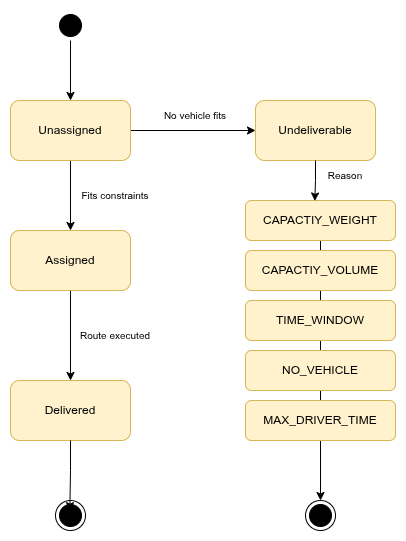

The diagram above was exported from draw.io. Its source (the exported page's mxGraphModel, read from the mxfile embedded in the PNG):
<mxGraphModel dx="1404" dy="856" grid="1" gridSize="10" guides="1" tooltips="1" connect="1" arrows="1" fold="1" page="1" pageScale="1" pageWidth="850" pageHeight="1100" math="0" shadow="0">
  <root>
    <mxCell id="0" />
    <mxCell id="1" parent="0" />
    <mxCell id="6mFs-CAJr1e6W0ooJE9Z-1" edge="1" parent="1" source="LbHwSpk4xEnsmwUvI4IA-1" style="edgeStyle=orthogonalEdgeStyle;rounded=0;orthogonalLoop=1;jettySize=auto;html=1;exitX=1;exitY=0.5;exitDx=0;exitDy=0;entryX=0.5;entryY=0;entryDx=0;entryDy=0;" target="ilXJsMAIKBX2uQbg5hy--6">
      <mxGeometry relative="1" as="geometry" />
    </mxCell>
    <mxCell id="LbHwSpk4xEnsmwUvI4IA-1" parent="1" style="ellipse;html=1;shape=startState;fillColor=#000000;strokeColor=light-dark(#000000,#000000);rounded=1;shadow=0;comic=0;labelBackgroundColor=none;fontFamily=Verdana;fontSize=12;fontColor=#000000;align=center;direction=south;" value="" vertex="1">
      <mxGeometry height="30" width="30" x="-120" y="180" as="geometry" />
    </mxCell>
    <mxCell id="6mFs-CAJr1e6W0ooJE9Z-9" edge="1" parent="1" source="ilXJsMAIKBX2uQbg5hy--6" style="edgeStyle=orthogonalEdgeStyle;rounded=0;orthogonalLoop=1;jettySize=auto;html=1;exitX=0.5;exitY=1;exitDx=0;exitDy=0;entryX=0.5;entryY=0;entryDx=0;entryDy=0;" target="VnL78ss_FQUGjnH-xX2P-2">
      <mxGeometry relative="1" as="geometry" />
    </mxCell>
    <mxCell id="6mFs-CAJr1e6W0ooJE9Z-13" edge="1" parent="1" source="ilXJsMAIKBX2uQbg5hy--6" style="edgeStyle=orthogonalEdgeStyle;rounded=0;orthogonalLoop=1;jettySize=auto;html=1;exitX=1;exitY=0.5;exitDx=0;exitDy=0;entryX=0;entryY=0.5;entryDx=0;entryDy=0;" target="VnL78ss_FQUGjnH-xX2P-4">
      <mxGeometry relative="1" as="geometry" />
    </mxCell>
    <mxCell id="ilXJsMAIKBX2uQbg5hy--6" parent="1" style="rounded=1;whiteSpace=wrap;html=1;fillColor=#fff2cc;strokeColor=#d6b656;" value="Unassigned" vertex="1">
      <mxGeometry height="60" width="120" x="-165" y="270" as="geometry" />
    </mxCell>
    <mxCell id="6mFs-CAJr1e6W0ooJE9Z-11" edge="1" parent="1" source="VnL78ss_FQUGjnH-xX2P-2" style="edgeStyle=orthogonalEdgeStyle;rounded=0;orthogonalLoop=1;jettySize=auto;html=1;exitX=0.5;exitY=1;exitDx=0;exitDy=0;entryX=0.5;entryY=0;entryDx=0;entryDy=0;" target="6mFs-CAJr1e6W0ooJE9Z-2">
      <mxGeometry relative="1" as="geometry" />
    </mxCell>
    <mxCell id="VnL78ss_FQUGjnH-xX2P-2" parent="1" style="rounded=1;whiteSpace=wrap;html=1;fillColor=#fff2cc;strokeColor=#d6b656;" value="Assigned" vertex="1">
      <mxGeometry height="60" width="120" x="-165" y="400" as="geometry" />
    </mxCell>
    <mxCell id="VnL78ss_FQUGjnH-xX2P-4" parent="1" style="rounded=1;whiteSpace=wrap;html=1;fillColor=#fff2cc;strokeColor=#d6b656;" value="Undeliverable" vertex="1">
      <mxGeometry height="60" width="120" x="80" y="270" as="geometry" />
    </mxCell>
    <mxCell id="6mFs-CAJr1e6W0ooJE9Z-15" edge="1" parent="1" source="VnL78ss_FQUGjnH-xX2P-7" style="edgeStyle=orthogonalEdgeStyle;rounded=0;orthogonalLoop=1;jettySize=auto;html=1;exitX=0.5;exitY=1;exitDx=0;exitDy=0;entryX=0.5;entryY=0;entryDx=0;entryDy=0;endArrow=none;endFill=0;" target="6mFs-CAJr1e6W0ooJE9Z-5">
      <mxGeometry relative="1" as="geometry" />
    </mxCell>
    <mxCell id="VnL78ss_FQUGjnH-xX2P-7" parent="1" style="rounded=1;whiteSpace=wrap;html=1;fillColor=#fff2cc;strokeColor=#d6b656;" value="CAPACTIY_WEIGHT" vertex="1">
      <mxGeometry height="40" width="150" x="70" y="370" as="geometry" />
    </mxCell>
    <mxCell id="ccqkc7f-uP9lkfN9kogQ-16" parent="1" style="text;html=1;whiteSpace=wrap;strokeColor=none;fillColor=none;align=center;verticalAlign=middle;rounded=0;fontSize=10;" value="Fits constraints" vertex="1">
      <mxGeometry height="30" width="100" x="-110" y="350" as="geometry" />
    </mxCell>
    <mxCell id="ccqkc7f-uP9lkfN9kogQ-24" parent="1" style="ellipse;html=1;shape=endState;fillColor=#000000;strokeColor=light-dark(#000000,#000000);rounded=1;shadow=0;comic=0;labelBackgroundColor=none;fontFamily=Verdana;fontSize=12;fontColor=#000000;align=center;" value="" vertex="1">
      <mxGeometry height="30" width="30" x="-120" y="670" as="geometry" />
    </mxCell>
    <mxCell id="ccqkc7f-uP9lkfN9kogQ-25" parent="1" style="ellipse;html=1;shape=endState;fillColor=#000000;strokeColor=light-dark(#000000,#000000);rounded=1;shadow=0;comic=0;labelBackgroundColor=none;fontFamily=Verdana;fontSize=12;fontColor=#000000;align=center;" value="" vertex="1">
      <mxGeometry height="30" width="30" x="130" y="670" as="geometry" />
    </mxCell>
    <mxCell id="6mFs-CAJr1e6W0ooJE9Z-2" parent="1" style="rounded=1;whiteSpace=wrap;html=1;fillColor=#fff2cc;strokeColor=#d6b656;" value="Delivered" vertex="1">
      <mxGeometry height="60" width="120" x="-165" y="550" as="geometry" />
    </mxCell>
    <mxCell id="6mFs-CAJr1e6W0ooJE9Z-4" edge="1" parent="1" source="6mFs-CAJr1e6W0ooJE9Z-2" style="edgeStyle=orthogonalEdgeStyle;rounded=0;orthogonalLoop=1;jettySize=auto;html=1;exitX=0.5;exitY=1;exitDx=0;exitDy=0;entryX=0.478;entryY=0.339;entryDx=0;entryDy=0;entryPerimeter=0;" target="ccqkc7f-uP9lkfN9kogQ-24">
      <mxGeometry relative="1" as="geometry" />
    </mxCell>
    <mxCell id="6mFs-CAJr1e6W0ooJE9Z-16" edge="1" parent="1" source="6mFs-CAJr1e6W0ooJE9Z-5" style="edgeStyle=orthogonalEdgeStyle;rounded=0;orthogonalLoop=1;jettySize=auto;html=1;exitX=0.5;exitY=1;exitDx=0;exitDy=0;entryX=0.5;entryY=0;entryDx=0;entryDy=0;endArrow=none;endFill=0;" target="6mFs-CAJr1e6W0ooJE9Z-6">
      <mxGeometry relative="1" as="geometry" />
    </mxCell>
    <mxCell id="6mFs-CAJr1e6W0ooJE9Z-5" parent="1" style="rounded=1;whiteSpace=wrap;html=1;fillColor=#fff2cc;strokeColor=#d6b656;" value="CAPACTIY_VOLUME" vertex="1">
      <mxGeometry height="40" width="150" x="70" y="420" as="geometry" />
    </mxCell>
    <mxCell id="6mFs-CAJr1e6W0ooJE9Z-17" edge="1" parent="1" source="6mFs-CAJr1e6W0ooJE9Z-6" style="edgeStyle=orthogonalEdgeStyle;rounded=0;orthogonalLoop=1;jettySize=auto;html=1;exitX=0.5;exitY=1;exitDx=0;exitDy=0;endArrow=none;endFill=0;" target="6mFs-CAJr1e6W0ooJE9Z-7">
      <mxGeometry relative="1" as="geometry" />
    </mxCell>
    <mxCell id="6mFs-CAJr1e6W0ooJE9Z-6" parent="1" style="rounded=1;whiteSpace=wrap;html=1;fillColor=#fff2cc;strokeColor=#d6b656;" value="TIME_WINDOW" vertex="1">
      <mxGeometry height="40" width="150" x="70" y="470" as="geometry" />
    </mxCell>
    <mxCell id="6mFs-CAJr1e6W0ooJE9Z-18" edge="1" parent="1" source="6mFs-CAJr1e6W0ooJE9Z-7" style="edgeStyle=orthogonalEdgeStyle;rounded=0;orthogonalLoop=1;jettySize=auto;html=1;exitX=0.5;exitY=1;exitDx=0;exitDy=0;entryX=0.5;entryY=0;entryDx=0;entryDy=0;endArrow=none;endFill=0;" target="6mFs-CAJr1e6W0ooJE9Z-8">
      <mxGeometry relative="1" as="geometry" />
    </mxCell>
    <mxCell id="6mFs-CAJr1e6W0ooJE9Z-7" parent="1" style="rounded=1;whiteSpace=wrap;html=1;fillColor=#fff2cc;strokeColor=#d6b656;" value="NO_VEHICLE" vertex="1">
      <mxGeometry height="40" width="150" x="70" y="520" as="geometry" />
    </mxCell>
    <mxCell id="6mFs-CAJr1e6W0ooJE9Z-19" edge="1" parent="1" source="6mFs-CAJr1e6W0ooJE9Z-8" style="edgeStyle=orthogonalEdgeStyle;rounded=0;orthogonalLoop=1;jettySize=auto;html=1;exitX=0.5;exitY=1;exitDx=0;exitDy=0;entryX=0.5;entryY=0;entryDx=0;entryDy=0;" target="ccqkc7f-uP9lkfN9kogQ-25">
      <mxGeometry relative="1" as="geometry" />
    </mxCell>
    <mxCell id="6mFs-CAJr1e6W0ooJE9Z-8" parent="1" style="rounded=1;whiteSpace=wrap;html=1;fillColor=#fff2cc;strokeColor=#d6b656;" value="MAX_DRIVER_TIME" vertex="1">
      <mxGeometry height="40" width="150" x="70" y="570" as="geometry" />
    </mxCell>
    <mxCell id="6mFs-CAJr1e6W0ooJE9Z-10" parent="1" style="text;html=1;whiteSpace=wrap;strokeColor=none;fillColor=none;align=center;verticalAlign=middle;rounded=0;fontSize=10;" value="Route executed" vertex="1">
      <mxGeometry height="30" width="100" x="-110" y="490" as="geometry" />
    </mxCell>
    <mxCell id="6mFs-CAJr1e6W0ooJE9Z-14" parent="1" style="text;html=1;whiteSpace=wrap;strokeColor=none;fillColor=none;align=center;verticalAlign=middle;rounded=0;fontSize=10;" value="No vehicle fits" vertex="1">
      <mxGeometry height="30" width="100" x="-30" y="270" as="geometry" />
    </mxCell>
    <mxCell id="6mFs-CAJr1e6W0ooJE9Z-20" edge="1" parent="1" source="VnL78ss_FQUGjnH-xX2P-4" style="edgeStyle=orthogonalEdgeStyle;rounded=0;orthogonalLoop=1;jettySize=auto;html=1;exitX=0.5;exitY=1;exitDx=0;exitDy=0;entryX=0.462;entryY=0.012;entryDx=0;entryDy=0;entryPerimeter=0;" target="VnL78ss_FQUGjnH-xX2P-7">
      <mxGeometry relative="1" as="geometry" />
    </mxCell>
    <mxCell id="6mFs-CAJr1e6W0ooJE9Z-21" parent="1" style="text;html=1;whiteSpace=wrap;strokeColor=none;fillColor=none;align=center;verticalAlign=middle;rounded=0;fontSize=10;" value="Reason" vertex="1">
      <mxGeometry height="30" width="100" x="120" y="330" as="geometry" />
    </mxCell>
  </root>
</mxGraphModel>